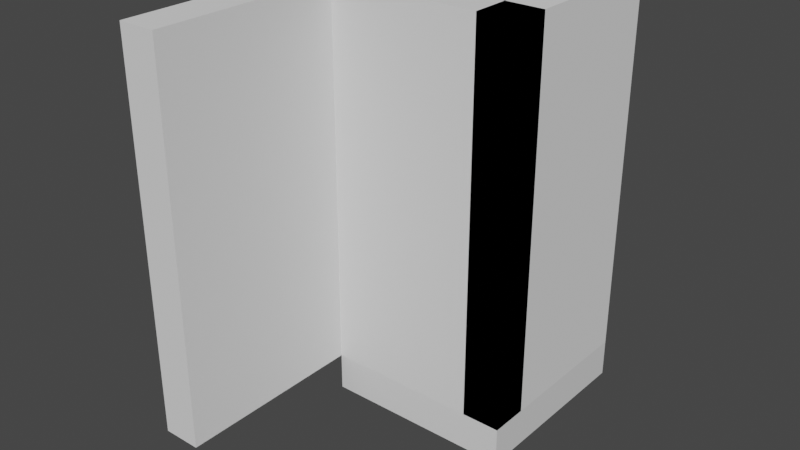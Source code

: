 # Source: floor_and_wall.blend  (saved by Blender 2.80.75; exported with 4.5.12 LTS)
import bpy
from mathutils import Matrix  # noqa: F401  (used for matrix-valued properties, if any)

bpy.ops.wm.read_factory_settings(use_empty=True)
scene = bpy.context.scene
scene.name = 'Scene'

# ---- collections
col_collection = bpy.data.collections.new('Collection'); scene.collection.children.link(col_collection)

# ---- materials (node trees are filled in below, after node groups)
mat_material = bpy.data.materials.new('Material')
mat_material.alpha_threshold = 0.0
mat_material.use_transparent_shadow = False
mat_material.line_color = (0.0, 0.0, 0.0, 1.0)

# ---- material node trees
mat_material.use_nodes = True; mat_material.node_tree.nodes.clear()
_N = mat_material.node_tree.nodes; _L = mat_material.node_tree.links
n0 = _N.new('ShaderNodeOutputMaterial'); n0.name = 'Material Output'; n0.location = (300, 300)
n1 = _N.new('ShaderNodeBsdfPrincipled'); n1.name = 'Principled BSDF'; n1.location = (10, 300)
n1.distribution = 'GGX'
n1.subsurface_method = 'BURLEY'
n1.inputs[2].default_value = 0.4
n1.inputs[3].default_value = 1.45
n1.inputs[27].default_value = (0.0, 0.0, 0.0, 1.0)
n1.inputs[28].default_value = 1.0
_L.new(n1.outputs[0], n0.inputs[0])
n0.is_active_output = True

# ---- world
world_world = bpy.data.worlds.new('World'); scene.world = world_world
world_world.use_nodes = True; world_world.node_tree.nodes.clear()
_N = world_world.node_tree.nodes; _L = world_world.node_tree.links
n0 = _N.new('ShaderNodeOutputWorld'); n0.name = 'World Output'; n0.location = (300, 300)
n1 = _N.new('ShaderNodeBackground'); n1.name = 'Background'; n1.location = (10, 300)
n1.inputs[0].default_value = (0.05088, 0.05088, 0.05088, 1.0)
_L.new(n1.outputs[0], n0.inputs[0])
n0.is_active_output = True
world_world.color = (0.05088, 0.05088, 0.05088)
world_world.use_sun_shadow = False
world_world.sun_shadow_jitter_overblur = 0.0

# ---- meshes
me_cube = bpy.data.meshes.new('Cube')
me_cube.from_pydata([(1.0, 1.0, 1.0), (1.0, 1.0, -1.0), (1.0, -1.0, 1.0), (1.0, -1.0, -1.0), (-1.0, 1.0, 1.0), (-1.0, 1.0, -1.0), (-1.0, -1.0, 1.0), (-1.0, -1.0, -1.0)], [], [(0, 4, 6, 2), (3, 2, 6, 7), (7, 6, 4, 5), (5, 1, 3, 7), (1, 0, 2, 3), (5, 4, 0, 1)])
_uv = me_cube.uv_layers.new(name='UVMap')
_uv.uv.foreach_set('vector', [0.375, 0.0, 0.625, 0.0, 0.625, 0.25, 0.375, 0.25, 0.375, 0.25, 0.625, 0.25, 0.625, 0.5, 0.375, 0.5, 0.375, 0.5, 0.625, 0.5, 0.625, 0.75, 0.375, 0.75, 0.375, 0.75, 0.625, 0.75, 0.625, 1.0, 0.375, 1.0, 0.125, 0.5, 0.375, 0.5, 0.375, 0.75, 0.125, 0.75, 0.625, 0.5, 0.875, 0.5, 0.875, 0.75, 0.625, 0.75])
me_cube.materials.append(mat_material)
me_cube.use_remesh_preserve_volume = False
me_cube.use_remesh_preserve_attributes = False
me_cube.use_mirror_vertex_groups = False
me_cube.update()
me_cube_003 = bpy.data.meshes.new('Cube.003')
me_cube_003.from_pydata([(-1.0, -1.0, -1.0), (-1.0, -1.0, 1.0), (-1.0, 1.0, -1.0), (-1.0, 1.0, 1.0), (1.0, -1.0, -1.0), (1.0, -1.0, 1.0), (1.0, 1.0, -1.0), (1.0, 1.0, 1.0)], [], [(0, 1, 3, 2), (2, 3, 7, 6), (6, 7, 5, 4), (4, 5, 1, 0), (2, 6, 4, 0), (7, 3, 1, 5)])
_uv = me_cube_003.uv_layers.new(name='UVMap')
_uv.uv.foreach_set('vector', [0.375, 0.0, 0.625, 0.0, 0.625, 0.25, 0.375, 0.25, 0.375, 0.25, 0.625, 0.25, 0.625, 0.5, 0.375, 0.5, 0.375, 0.5, 0.625, 0.5, 0.625, 0.75, 0.375, 0.75, 0.375, 0.75, 0.625, 0.75, 0.625, 1.0, 0.375, 1.0, 0.125, 0.5, 0.375, 0.5, 0.375, 0.75, 0.125, 0.75, 0.625, 0.5, 0.875, 0.5, 0.875, 0.75, 0.625, 0.75])
me_cube_003.use_remesh_preserve_volume = False
me_cube_003.use_remesh_preserve_attributes = False
me_cube_003.use_mirror_vertex_groups = False
me_cube_003.update()
me_cube_004 = bpy.data.meshes.new('Cube.004')
me_cube_004.from_pydata([(-1.0, -1.4, -1.0), (-1.0, -1.4, 1.0), (-1.0, 1.0, -1.0), (-1.0, 1.0, 1.0), (1.0, -1.4, -1.0), (1.0, -1.4, 1.0), (1.0, 1.0, -1.0), (1.0, 1.0, 1.0), (-1.0, 0.6, -1.0), (-1.0, 0.6, 1.0), (1.0, 0.6, -1.0), (1.0, 0.6, 1.0), (1.0, 1.0, 1.0), (1.0, 1.0, -1.0), (1.0, 0.6, -1.0), (1.0, 0.6, 1.0), (11.0, 1.0, 1.0), (11.0, 1.0, -1.0), (11.0, 0.6, -1.0), (11.0, 0.6, 1.0)], [], [(8, 9, 3, 2), (2, 3, 7, 6), (10, 11, 5, 4), (4, 5, 1, 0), (8, 10, 4, 0), (11, 9, 1, 5), (7, 3, 9, 11), (2, 6, 10, 8), (10, 6, 13, 14), (0, 1, 9, 8), (12, 15, 19, 16), (11, 10, 14, 15), (6, 7, 12, 13), (7, 11, 15, 12), (17, 16, 19, 18), (13, 12, 16, 17), (15, 14, 18, 19), (14, 13, 17, 18)])
_uv = me_cube_004.uv_layers.new(name='UVMap')
_uv.uv.foreach_set('vector', [0.375, 0.2, 0.625, 0.2, 0.625, 0.25, 0.375, 0.25, 0.375, 0.25, 0.625, 0.25, 0.625, 0.5, 0.375, 0.5, 0.375, 0.55, 0.625, 0.55, 0.625, 0.75, 0.375, 0.75, 0.375, 0.75, 0.625, 0.75, 0.625, 1.0, 0.375, 1.0, 0.125, 0.55, 0.375, 0.55, 0.375, 0.75, 0.125, 0.75, 0.625, 0.55, 0.875, 0.55, 0.875, 0.75, 0.625, 0.75, 0.625, 0.5, 0.875, 0.5, 0.875, 0.55, 0.625, 0.55, 0.125, 0.5, 0.375, 0.5, 0.375, 0.55, 0.125, 0.55, 0.375, 0.55, 0.375, 0.5, 0.375, 0.5, 0.375, 0.55, 0.375, 0.0, 0.625, 0.0, 0.625, 0.2, 0.375, 0.2, 0.625, 0.5, 0.625, 0.55, 0.625, 0.55, 0.625, 0.5, 0.625, 0.55, 0.375, 0.55, 0.375, 0.55, 0.625, 0.55, 0.375, 0.5, 0.625, 0.5, 0.625, 0.5, 0.375, 0.5, 0.625, 0.5, 0.625, 0.55, 0.625, 0.55, 0.625, 0.5, 0.375, 0.5, 0.625, 0.5, 0.625, 0.55, 0.375, 0.55, 0.375, 0.5, 0.625, 0.5, 0.625, 0.5, 0.375, 0.5, 0.625, 0.55, 0.375, 0.55, 0.375, 0.55, 0.625, 0.55, 0.375, 0.55, 0.375, 0.5, 0.375, 0.5, 0.375, 0.55])
me_cube_004.use_remesh_preserve_volume = False
me_cube_004.use_remesh_preserve_attributes = False
me_cube_004.use_mirror_vertex_groups = False
me_cube_004.update()

# ---- objects
ob_floor = bpy.data.objects.new('Floor', me_cube)
ob_wall_001 = bpy.data.objects.new('Wall.001', me_cube_003)
ob_corner = bpy.data.objects.new('Corner', me_cube_004)

# ---- transforms, parenting, visibility, modifiers, constraints
ob_floor.location = (0.0, 0.0, 0.0)
ob_floor.scale = (1.0, 1.0, 0.2)
ob_floor.lock_rotations_4d = False
ob_floor.empty_display_type = 'ARROWS'
ob_floor.lineart.crease_threshold = 0.0
ob_wall_001.location = (0.8, 0.0, 2.2)
ob_wall_001.scale = (0.2, 1.0, 2.0)
ob_wall_001.lineart.crease_threshold = 0.0
ob_corner.location = (-1.2, -1.6, 2.2)
ob_corner.scale = (0.2, 1.0, 2.0)
ob_corner.lineart.crease_threshold = 0.0

# ---- collection membership
col_collection.objects.link(ob_floor)
col_collection.objects.link(ob_wall_001)
col_collection.objects.link(ob_corner)

# ---- scene / render settings (as saved in the file)
scene.frame_start = 1; scene.frame_end = 250; scene.frame_set(1)
scene.render.engine = 'BLENDER_EEVEE_NEXT'
scene.cycles.use_denoising = False
scene.cycles.samples = 128
scene.cycles.sampling_pattern = 'TABULATED_SOBOL'
scene.cycles.use_adaptive_sampling = False
scene.cycles.use_light_tree = False
scene.view_settings.view_transform = 'Filmic'
bpy.context.view_layer.update()

# ---- added for rendering (the .blend has no active camera and no usable light): camera, sun
cam_auto = bpy.data.cameras.new('AutoCamera')
cam_auto.lens = 50.0
cam_auto.sensor_width = 36.0
cam_auto.clip_end = 1000.0
ob_auto_camera = bpy.data.objects.new('AutoCamera', cam_auto)
scene.collection.objects.link(ob_auto_camera)
ob_auto_camera.location = (5.73299, -8.11959, 6.74639)
ob_auto_camera.rotation_euler = (1.09748, -7.21219e-08, 0.694738)
scene.camera = ob_auto_camera
light_auto_sun = bpy.data.lights.new('AutoSun', 'SUN')
light_auto_sun.energy = 3.0
light_auto_sun.angle = 0.0523599
ob_auto_sun = bpy.data.objects.new('AutoSun', light_auto_sun)
scene.collection.objects.link(ob_auto_sun)
ob_auto_sun.rotation_euler = (0.872665, 0.174533, 0.523599)
bpy.context.view_layer.update()
